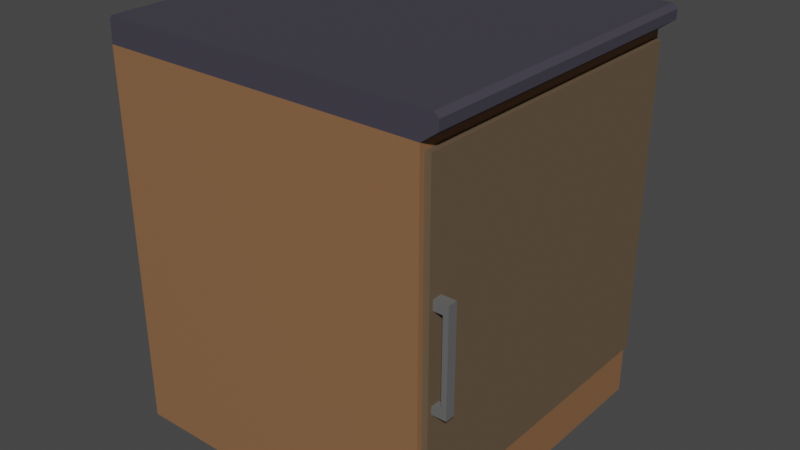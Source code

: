# Source: K_chenTresen1.blend  (saved by Blender 2.92.15; exported with 4.5.12 LTS)
import bpy
from mathutils import Matrix  # noqa: F401  (used for matrix-valued properties, if any)

bpy.ops.wm.read_factory_settings(use_empty=True)
scene = bpy.context.scene
scene.name = 'Scene'

# ---- collections
col_collection = bpy.data.collections.new('Collection'); scene.collection.children.link(col_collection)

# ---- materials (node trees are filled in below, after node groups)
mat_material_002 = bpy.data.materials.new('Material.002')
mat_material_002.use_transparent_shadow = False
mat_material_004 = bpy.data.materials.new('Material.004')
mat_material_004.use_transparent_shadow = False
mat_material_003 = bpy.data.materials.new('Material.003')
mat_material_003.use_transparent_shadow = False
mat_material_001 = bpy.data.materials.new('Material.001')
mat_material_001.use_transparent_shadow = False

# ---- material node trees
mat_material_002.use_nodes = True; mat_material_002.node_tree.nodes.clear()
_N = mat_material_002.node_tree.nodes; _L = mat_material_002.node_tree.links
n0 = _N.new('ShaderNodeBsdfPrincipled'); n0.name = 'Principled BSDF'; n0.location = (10, 300)
n0.distribution = 'GGX'
n0.subsurface_method = 'BURLEY'
n0.inputs[0].default_value = (0.2668, 0.1308, 0.06052, 1.0)
n0.inputs[3].default_value = 1.45
n0.inputs[27].default_value = (0.0, 0.0, 0.0, 1.0)
n0.inputs[28].default_value = 1.0
n1 = _N.new('ShaderNodeOutputMaterial'); n1.name = 'Material Output'; n1.location = (300, 300)
_L.new(n0.outputs[0], n1.inputs[0])
n1.is_active_output = True
mat_material_004.use_nodes = True; mat_material_004.node_tree.nodes.clear()
_N = mat_material_004.node_tree.nodes; _L = mat_material_004.node_tree.links
n0 = _N.new('ShaderNodeBsdfPrincipled'); n0.name = 'Principled BSDF'; n0.location = (10, 300)
n0.distribution = 'GGX'
n0.subsurface_method = 'BURLEY'
n0.inputs[0].default_value = (0.05484, 0.05037, 0.06998, 1.0)
n0.inputs[3].default_value = 1.45
n0.inputs[27].default_value = (0.0, 0.0, 0.0, 1.0)
n0.inputs[28].default_value = 1.0
n1 = _N.new('ShaderNodeOutputMaterial'); n1.name = 'Material Output'; n1.location = (300, 300)
_L.new(n0.outputs[0], n1.inputs[0])
n1.is_active_output = True
mat_material_003.use_nodes = True; mat_material_003.node_tree.nodes.clear()
_N = mat_material_003.node_tree.nodes; _L = mat_material_003.node_tree.links
n0 = _N.new('ShaderNodeBsdfPrincipled'); n0.name = 'Principled BSDF'; n0.location = (10, 300)
n0.distribution = 'GGX'
n0.subsurface_method = 'BURLEY'
n0.inputs[0].default_value = (0.1376, 0.09566, 0.0572, 1.0)
n0.inputs[3].default_value = 1.45
n0.inputs[27].default_value = (0.0, 0.0, 0.0, 1.0)
n0.inputs[28].default_value = 1.0
n1 = _N.new('ShaderNodeOutputMaterial'); n1.name = 'Material Output'; n1.location = (300, 300)
_L.new(n0.outputs[0], n1.inputs[0])
n1.is_active_output = True
mat_material_001.use_nodes = True; mat_material_001.node_tree.nodes.clear()
_N = mat_material_001.node_tree.nodes; _L = mat_material_001.node_tree.links
n0 = _N.new('ShaderNodeBsdfPrincipled'); n0.name = 'Principled BSDF'; n0.location = (10, 300)
n0.distribution = 'GGX'
n0.subsurface_method = 'BURLEY'
n0.inputs[0].default_value = (0.1329, 0.1329, 0.1329, 1.0)
n0.inputs[3].default_value = 1.45
n0.inputs[27].default_value = (0.0, 0.0, 0.0, 1.0)
n0.inputs[28].default_value = 1.0
n1 = _N.new('ShaderNodeOutputMaterial'); n1.name = 'Material Output'; n1.location = (300, 300)
_L.new(n0.outputs[0], n1.inputs[0])
n1.is_active_output = True

# ---- world
world_world = bpy.data.worlds.new('World'); scene.world = world_world
world_world.use_nodes = True; world_world.node_tree.nodes.clear()
_N = world_world.node_tree.nodes; _L = world_world.node_tree.links
n0 = _N.new('ShaderNodeOutputWorld'); n0.name = 'World Output'; n0.location = (300, 300)
n1 = _N.new('ShaderNodeBackground'); n1.name = 'Background'; n1.location = (10, 300)
n1.inputs[0].default_value = (0.05088, 0.05088, 0.05088, 1.0)
_L.new(n1.outputs[0], n0.inputs[0])
n0.is_active_output = True
world_world.color = (0.05088, 0.05088, 0.05088)
world_world.use_sun_shadow = False
world_world.sun_shadow_jitter_overblur = 0.0

# ---- meshes
me_cube = bpy.data.meshes.new('Cube')
me_cube.from_pydata([(1.0, 1.0, 1.0), (1.0, 1.0, -1.303), (1.0, -1.0, 1.0), (1.0, -1.0, -1.303), (-1.0, 1.0, 1.0), (-1.0, 1.0, -1.303), (-1.0, -1.0, 1.0), (-1.0, -1.0, -1.303), (1.0, 0.9362, 0.9362), (1.0, 0.9362, -0.9362), (1.0, -0.9362, 0.9362), (1.0, -0.9362, -0.9362), (-0.5302, 0.9362, 0.9362), (-0.5302, 0.9362, -0.9362), (-0.5302, -0.9362, 0.9362), (-0.5302, -0.9362, -0.9362), (1.096, -1.0, 1.071), (-0.9959, -1.0, 1.071), (1.096, 1.0, 1.071), (-0.9959, 1.0, 1.071), (1.096, -1.0, 1.127), (-0.9959, -1.0, 1.127), (1.096, 1.0, 1.127), (-0.9959, 1.0, 1.127), (1.068, -1.0, 1.155), (-0.9813, -1.0, 1.155), (1.068, 1.0, 1.155), (-0.9813, 1.0, 1.155)], [], [(6, 2, 16, 17), (3, 2, 6, 7), (7, 6, 4, 5), (5, 1, 3, 7), (2, 3, 11, 10), (5, 4, 0, 1), (11, 9, 13, 15), (1, 0, 8, 9), (3, 1, 9, 11), (0, 2, 10, 8), (13, 12, 14, 15), (10, 11, 15, 14), (8, 10, 14, 12), (9, 8, 12, 13), (19, 17, 21, 23), (4, 6, 17, 19), (2, 0, 18, 16), (0, 4, 19, 18), (22, 23, 27, 26), (17, 16, 20, 21), (18, 19, 23, 22), (16, 18, 22, 20), (26, 27, 25, 24), (20, 22, 26, 24), (23, 21, 25, 27), (21, 20, 24, 25)])
me_cube.polygons.foreach_set('material_index', [1, 0, 0, 0, 0, 0, 0, 0, 0, 0, 0, 0, 0, 0, 1, 1, 1, 1, 1, 1, 1, 1, 1, 1, 1, 1])
_uv = me_cube.uv_layers.new(name='UVMap')
_uv.uv.foreach_set('vector', [0.625, 1.0, 0.625, 0.75, 0.625, 0.75, 0.625, 1.0, 0.375, 0.75, 0.625, 0.75, 0.625, 1.0, 0.375, 1.0, 0.375, 0.0, 0.625, 0.0, 0.625, 0.25, 0.375, 0.25, 0.125, 0.5, 0.375, 0.5, 0.375, 0.75, 0.125, 0.75, 0.625, 0.75, 0.375, 0.75, 0.375, 0.75, 0.625, 0.75, 0.375, 0.25, 0.625, 0.25, 0.625, 0.5, 0.375, 0.5, 0.375, 0.75, 0.375, 0.5, 0.375, 0.5, 0.375, 0.75, 0.375, 0.5, 0.625, 0.5, 0.625, 0.5, 0.375, 0.5, 0.375, 0.75, 0.375, 0.5, 0.375, 0.5, 0.375, 0.75, 0.625, 0.5, 0.625, 0.75, 0.625, 0.75, 0.625, 0.5, 0.375, 0.5, 0.625, 0.5, 0.625, 0.75, 0.375, 0.75, 0.625, 0.75, 0.375, 0.75, 0.375, 0.75, 0.625, 0.75, 0.625, 0.5, 0.625, 0.75, 0.625, 0.75, 0.625, 0.5, 0.375, 0.5, 0.625, 0.5, 0.625, 0.5, 0.375, 0.5, 0.625, 0.25, 0.625, 0.0, 0.625, 0.0, 0.625, 0.25, 0.625, 0.25, 0.625, 0.0, 0.625, 0.0, 0.625, 0.25, 0.625, 0.75, 0.625, 0.5, 0.625, 0.5, 0.625, 0.75, 0.625, 0.5, 0.625, 0.25, 0.625, 0.25, 0.625, 0.5, 0.625, 0.5, 0.625, 0.25, 0.625, 0.25, 0.625, 0.5, 0.625, 1.0, 0.625, 0.75, 0.625, 0.75, 0.625, 1.0, 0.625, 0.5, 0.625, 0.25, 0.625, 0.25, 0.625, 0.5, 0.625, 0.75, 0.625, 0.5, 0.625, 0.5, 0.625, 0.75, 0.625, 0.5, 0.875, 0.5, 0.875, 0.75, 0.625, 0.75, 0.625, 0.75, 0.625, 0.5, 0.625, 0.5, 0.625, 0.75, 0.625, 0.25, 0.625, 0.0, 0.625, 0.0, 0.625, 0.25, 0.625, 1.0, 0.625, 0.75, 0.625, 0.75, 0.625, 1.0])
me_cube.materials.append(mat_material_002)
me_cube.materials.append(mat_material_004)
me_cube.use_remesh_preserve_volume = False
me_cube.use_remesh_preserve_attributes = False
me_cube.use_mirror_vertex_groups = False
me_cube.update()
me_cube_001 = bpy.data.meshes.new('Cube.001')
me_cube_001.from_pydata([(-1.0, -1.0, -1.0), (-1.0, -1.0, 1.0), (-1.0, 1.0, -1.0), (-1.0, 1.0, 1.0), (1.0, -1.0, -1.0), (1.0, -1.0, 1.0), (1.0, 1.0, -1.0), (1.0, 1.0, 1.0)], [], [(0, 1, 3, 2), (2, 3, 7, 6), (6, 7, 5, 4), (4, 5, 1, 0), (2, 6, 4, 0), (7, 3, 1, 5)])
_uv = me_cube_001.uv_layers.new(name='UVMap')
_uv.uv.foreach_set('vector', [0.375, 0.0, 0.625, 0.0, 0.625, 0.25, 0.375, 0.25, 0.375, 0.25, 0.625, 0.25, 0.625, 0.5, 0.375, 0.5, 0.375, 0.5, 0.625, 0.5, 0.625, 0.75, 0.375, 0.75, 0.375, 0.75, 0.625, 0.75, 0.625, 1.0, 0.375, 1.0, 0.125, 0.5, 0.375, 0.5, 0.375, 0.75, 0.125, 0.75, 0.625, 0.5, 0.875, 0.5, 0.875, 0.75, 0.625, 0.75])
me_cube_001.materials.append(mat_material_003)
me_cube_001.use_remesh_fix_poles = True
me_cube_001.use_remesh_preserve_attributes = False
me_cube_001.use_mirror_vertex_groups = False
me_cube_001.update()
me_cube_002 = bpy.data.meshes.new('Cube.002')
me_cube_002.from_pydata([(-1.0, -1.0, -1.0), (-1.0, -1.0, 1.0), (-1.0, 1.0, -1.0), (-1.0, 1.0, 1.0), (1.0, -1.0, -1.0), (1.0, -1.0, 1.0), (1.0, 1.0, -1.0), (1.0, 1.0, 1.0), (2.077, 1.0, 1.0), (2.077, 1.0, -1.0), (2.077, -1.0, -1.0), (2.077, -1.0, 1.0), (1.0, -1.0, -19.98), (1.0, 1.0, -19.98), (2.077, -1.0, -19.98), (2.077, 1.0, -19.98), (2.077, -1.0, -18.47), (2.077, 1.0, -18.47), (1.0, 1.0, -18.47), (1.0, -1.0, -18.47), (-0.9707, -1.0, -19.98), (-0.9707, 1.0, -19.98), (-0.9707, 1.0, -18.47), (-0.9707, -1.0, -18.47)], [], [(0, 1, 3, 2), (2, 3, 7, 6), (5, 4, 10, 11), (4, 5, 1, 0), (2, 6, 4, 0), (7, 3, 1, 5), (9, 8, 11, 10), (17, 16, 14, 15), (7, 5, 11, 8), (6, 7, 8, 9), (12, 13, 15, 14), (13, 12, 20, 21), (18, 17, 15, 13), (16, 19, 12, 14), (10, 4, 19, 16), (6, 9, 17, 18), (4, 6, 18, 19), (9, 10, 16, 17), (23, 22, 21, 20), (12, 19, 23, 20), (19, 18, 22, 23), (18, 13, 21, 22)])
_uv = me_cube_002.uv_layers.new(name='UVMap')
_uv.uv.foreach_set('vector', [0.375, 0.0, 0.625, 0.0, 0.625, 0.25, 0.375, 0.25, 0.375, 0.25, 0.625, 0.25, 0.625, 0.5, 0.375, 0.5, 0.625, 0.75, 0.375, 0.75, 0.375, 0.75, 0.625, 0.75, 0.375, 0.75, 0.625, 0.75, 0.625, 1.0, 0.375, 1.0, 0.125, 0.5, 0.375, 0.5, 0.375, 0.75, 0.125, 0.75, 0.625, 0.5, 0.875, 0.5, 0.875, 0.75, 0.625, 0.75, 0.375, 0.5, 0.625, 0.5, 0.625, 0.75, 0.375, 0.75, 0.375, 0.5, 0.375, 0.75, 0.375, 0.75, 0.375, 0.5, 0.625, 0.5, 0.625, 0.75, 0.625, 0.75, 0.625, 0.5, 0.375, 0.5, 0.625, 0.5, 0.625, 0.5, 0.375, 0.5, 0.375, 0.75, 0.375, 0.5, 0.375, 0.5, 0.375, 0.75, 0.375, 0.5, 0.375, 0.75, 0.375, 0.75, 0.375, 0.5, 0.375, 0.5, 0.375, 0.5, 0.375, 0.5, 0.375, 0.5, 0.375, 0.75, 0.375, 0.75, 0.375, 0.75, 0.375, 0.75, 0.375, 0.75, 0.375, 0.75, 0.375, 0.75, 0.375, 0.75, 0.375, 0.5, 0.375, 0.5, 0.375, 0.5, 0.375, 0.5, 0.375, 0.75, 0.375, 0.5, 0.375, 0.5, 0.375, 0.75, 0.375, 0.5, 0.375, 0.75, 0.375, 0.75, 0.375, 0.5, 0.375, 0.75, 0.375, 0.5, 0.375, 0.5, 0.375, 0.75, 0.375, 0.75, 0.375, 0.75, 0.375, 0.75, 0.375, 0.75, 0.375, 0.75, 0.375, 0.5, 0.375, 0.5, 0.375, 0.75, 0.375, 0.5, 0.375, 0.5, 0.375, 0.5, 0.375, 0.5])
me_cube_002.materials.append(mat_material_001)
me_cube_002.use_remesh_fix_poles = True
me_cube_002.use_remesh_preserve_attributes = False
me_cube_002.use_mirror_vertex_groups = False
me_cube_002.update()

# ---- objects
ob_cube = bpy.data.objects.new('Cube', me_cube)
ob_cube_001 = bpy.data.objects.new('Cube.001', me_cube_001)
ob_cube_002 = bpy.data.objects.new('Cube.002', me_cube_002)

# ---- transforms, parenting, visibility, modifiers, constraints
ob_cube.location = (0.0, -3.583, 0.0)
ob_cube.scale = (5.283, 5.283, 5.283)
ob_cube.lock_rotations_4d = False
ob_cube.empty_display_type = 'ARROWS'
ob_cube.lineart.crease_threshold = 0.0
ob_cube_001.location = (5.356, -3.601, 0.0)
ob_cube_001.scale = (0.1267, -5.113, 5.061)
ob_cube_001.lineart.crease_threshold = 0.0
ob_cube_002.location = (5.617, -8.423, 1.181)
ob_cube_002.scale = (0.1554, 0.1554, 0.1554)
ob_cube_002.lineart.crease_threshold = 0.0

# ---- collection membership
col_collection.objects.link(ob_cube)
col_collection.objects.link(ob_cube_001)
col_collection.objects.link(ob_cube_002)

# ---- scene / render settings (as saved in the file)
scene.frame_start = 1; scene.frame_end = 250; scene.frame_set(1)
scene.render.engine = 'BLENDER_EEVEE_NEXT'
scene.cycles.use_denoising = False
scene.cycles.samples = 128
scene.cycles.sampling_pattern = 'TABULATED_SOBOL'
scene.cycles.use_adaptive_sampling = False
scene.cycles.use_light_tree = False
scene.view_settings.view_transform = 'Filmic'
bpy.context.view_layer.update()

# ---- added for rendering (the .blend has no active camera and no usable light): camera, sun
cam_auto = bpy.data.cameras.new('AutoCamera')
cam_auto.lens = 50.0
cam_auto.sensor_width = 36.0
cam_auto.clip_end = 1000.0
ob_auto_camera = bpy.data.objects.new('AutoCamera', cam_auto)
scene.collection.objects.link(ob_auto_camera)
ob_auto_camera.location = (18.9734, -25.9568, 14.5253)
ob_auto_camera.rotation_euler = (1.09748, -7.21219e-08, 0.694738)
scene.camera = ob_auto_camera
light_auto_sun = bpy.data.lights.new('AutoSun', 'SUN')
light_auto_sun.energy = 3.0
light_auto_sun.angle = 0.0523599
ob_auto_sun = bpy.data.objects.new('AutoSun', light_auto_sun)
scene.collection.objects.link(ob_auto_sun)
ob_auto_sun.rotation_euler = (0.872665, 0.174533, 0.523599)
bpy.context.view_layer.update()
